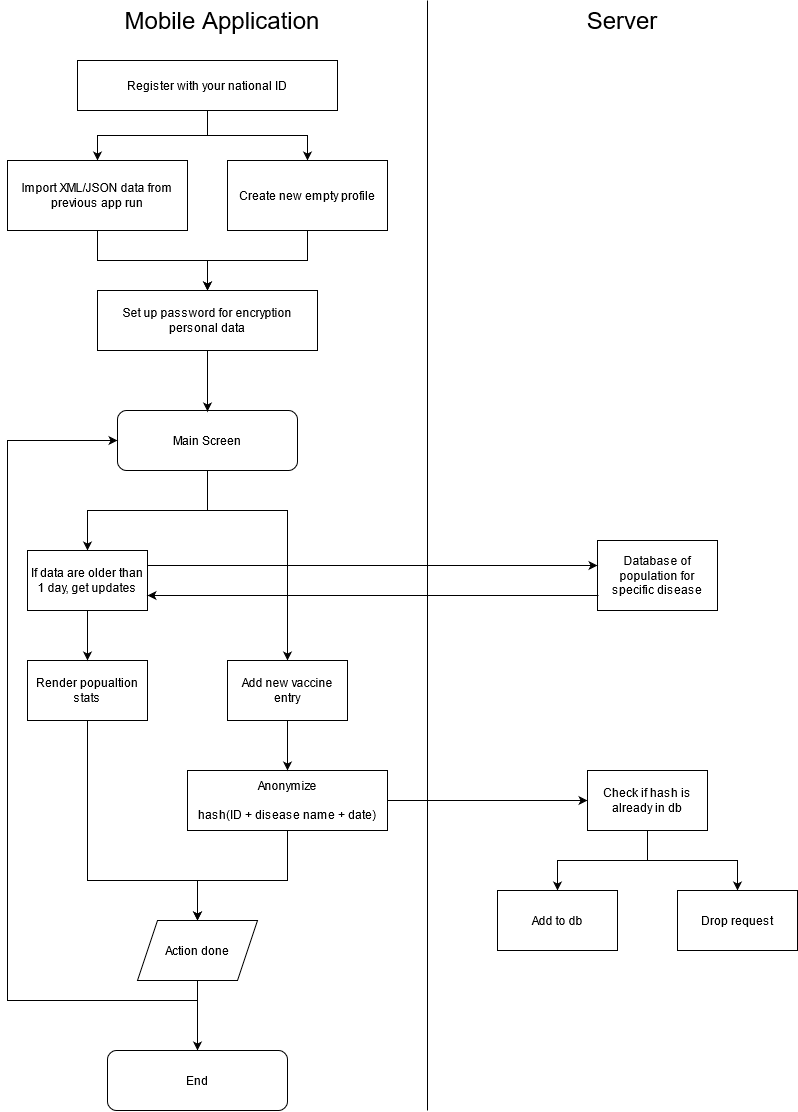

The diagram above was exported from draw.io. Its source (the exported page's mxGraphModel, read from the mxfile embedded in the PNG):
<mxGraphModel dx="1662" dy="791" grid="1" gridSize="10" guides="1" tooltips="1" connect="1" arrows="1" fold="1" page="1" pageScale="1" pageWidth="827" pageHeight="1169" math="0" shadow="0">
  <root>
    <mxCell id="0" />
    <mxCell id="1" parent="0" />
    <mxCell id="ttt_L1Z5Kmwt3eKvS-A9-1" value="" style="endArrow=none;html=1;" edge="1" parent="1">
      <mxGeometry width="50" height="50" relative="1" as="geometry">
        <mxPoint x="440" y="1120" as="sourcePoint" />
        <mxPoint x="440" y="10" as="targetPoint" />
      </mxGeometry>
    </mxCell>
    <mxCell id="ttt_L1Z5Kmwt3eKvS-A9-2" value="&lt;font style=&quot;font-size: 24px&quot;&gt;Mobile Application&lt;br&gt;&lt;/font&gt;" style="text;html=1;strokeColor=none;fillColor=none;align=center;verticalAlign=middle;whiteSpace=wrap;rounded=0;" vertex="1" parent="1">
      <mxGeometry x="100" y="20" width="270" height="20" as="geometry" />
    </mxCell>
    <mxCell id="ttt_L1Z5Kmwt3eKvS-A9-3" value="&lt;font style=&quot;font-size: 24px&quot;&gt;Server&lt;/font&gt;" style="text;html=1;strokeColor=none;fillColor=none;align=center;verticalAlign=middle;whiteSpace=wrap;rounded=0;" vertex="1" parent="1">
      <mxGeometry x="500" y="20" width="270" height="20" as="geometry" />
    </mxCell>
    <mxCell id="ttt_L1Z5Kmwt3eKvS-A9-38" style="edgeStyle=orthogonalEdgeStyle;rounded=0;orthogonalLoop=1;jettySize=auto;html=1;exitX=0.5;exitY=1;exitDx=0;exitDy=0;entryX=0.5;entryY=0;entryDx=0;entryDy=0;" edge="1" parent="1" source="ttt_L1Z5Kmwt3eKvS-A9-4" target="ttt_L1Z5Kmwt3eKvS-A9-6">
      <mxGeometry relative="1" as="geometry" />
    </mxCell>
    <mxCell id="ttt_L1Z5Kmwt3eKvS-A9-39" style="edgeStyle=orthogonalEdgeStyle;rounded=0;orthogonalLoop=1;jettySize=auto;html=1;exitX=0.5;exitY=1;exitDx=0;exitDy=0;entryX=0.5;entryY=0;entryDx=0;entryDy=0;" edge="1" parent="1" source="ttt_L1Z5Kmwt3eKvS-A9-4" target="ttt_L1Z5Kmwt3eKvS-A9-5">
      <mxGeometry relative="1" as="geometry" />
    </mxCell>
    <mxCell id="ttt_L1Z5Kmwt3eKvS-A9-4" value="Register with your national ID" style="rounded=0;whiteSpace=wrap;html=1;" vertex="1" parent="1">
      <mxGeometry x="90" y="70" width="260" height="50" as="geometry" />
    </mxCell>
    <mxCell id="ttt_L1Z5Kmwt3eKvS-A9-41" style="edgeStyle=orthogonalEdgeStyle;rounded=0;orthogonalLoop=1;jettySize=auto;html=1;exitX=0.5;exitY=1;exitDx=0;exitDy=0;" edge="1" parent="1" source="ttt_L1Z5Kmwt3eKvS-A9-5">
      <mxGeometry relative="1" as="geometry">
        <mxPoint x="220" y="300" as="targetPoint" />
      </mxGeometry>
    </mxCell>
    <mxCell id="ttt_L1Z5Kmwt3eKvS-A9-5" value="Import XML/JSON data from previous app run" style="rounded=0;whiteSpace=wrap;html=1;" vertex="1" parent="1">
      <mxGeometry x="20" y="170" width="180" height="70" as="geometry" />
    </mxCell>
    <mxCell id="ttt_L1Z5Kmwt3eKvS-A9-40" style="edgeStyle=orthogonalEdgeStyle;rounded=0;orthogonalLoop=1;jettySize=auto;html=1;exitX=0.5;exitY=1;exitDx=0;exitDy=0;entryX=0.5;entryY=0;entryDx=0;entryDy=0;" edge="1" parent="1" source="ttt_L1Z5Kmwt3eKvS-A9-6" target="ttt_L1Z5Kmwt3eKvS-A9-10">
      <mxGeometry relative="1" as="geometry" />
    </mxCell>
    <mxCell id="ttt_L1Z5Kmwt3eKvS-A9-6" value="Create new empty profile" style="rounded=0;whiteSpace=wrap;html=1;" vertex="1" parent="1">
      <mxGeometry x="240" y="170" width="160" height="70" as="geometry" />
    </mxCell>
    <mxCell id="ttt_L1Z5Kmwt3eKvS-A9-10" value="&lt;div&gt;Set up password for encryption personal data&lt;/div&gt;" style="rounded=0;whiteSpace=wrap;html=1;" vertex="1" parent="1">
      <mxGeometry x="110" y="300" width="220" height="60" as="geometry" />
    </mxCell>
    <mxCell id="ttt_L1Z5Kmwt3eKvS-A9-26" style="edgeStyle=orthogonalEdgeStyle;rounded=0;orthogonalLoop=1;jettySize=auto;html=1;exitX=0.5;exitY=1;exitDx=0;exitDy=0;entryX=0.5;entryY=0;entryDx=0;entryDy=0;" edge="1" parent="1" source="ttt_L1Z5Kmwt3eKvS-A9-14" target="ttt_L1Z5Kmwt3eKvS-A9-18">
      <mxGeometry relative="1" as="geometry">
        <Array as="points">
          <mxPoint x="220" y="520" />
          <mxPoint x="300" y="520" />
        </Array>
      </mxGeometry>
    </mxCell>
    <mxCell id="ttt_L1Z5Kmwt3eKvS-A9-37" style="edgeStyle=orthogonalEdgeStyle;rounded=0;orthogonalLoop=1;jettySize=auto;html=1;exitX=0.5;exitY=1;exitDx=0;exitDy=0;entryX=0.5;entryY=0;entryDx=0;entryDy=0;" edge="1" parent="1" source="ttt_L1Z5Kmwt3eKvS-A9-14" target="ttt_L1Z5Kmwt3eKvS-A9-16">
      <mxGeometry relative="1" as="geometry" />
    </mxCell>
    <mxCell id="ttt_L1Z5Kmwt3eKvS-A9-14" value="Main Screen" style="rounded=1;whiteSpace=wrap;html=1;" vertex="1" parent="1">
      <mxGeometry x="130" y="420" width="180" height="60" as="geometry" />
    </mxCell>
    <mxCell id="ttt_L1Z5Kmwt3eKvS-A9-15" value="" style="endArrow=classic;html=1;exitX=0.5;exitY=1;exitDx=0;exitDy=0;" edge="1" parent="1" source="ttt_L1Z5Kmwt3eKvS-A9-10">
      <mxGeometry width="50" height="50" relative="1" as="geometry">
        <mxPoint x="190" y="410" as="sourcePoint" />
        <mxPoint x="220" y="421" as="targetPoint" />
      </mxGeometry>
    </mxCell>
    <mxCell id="ttt_L1Z5Kmwt3eKvS-A9-16" value="If data are older than 1 day, get updates" style="rounded=0;whiteSpace=wrap;html=1;" vertex="1" parent="1">
      <mxGeometry x="40" y="560" width="120" height="60" as="geometry" />
    </mxCell>
    <mxCell id="ttt_L1Z5Kmwt3eKvS-A9-18" value="&lt;div&gt;Add new vaccine entry&lt;/div&gt;" style="rounded=0;whiteSpace=wrap;html=1;" vertex="1" parent="1">
      <mxGeometry x="240" y="670" width="120" height="60" as="geometry" />
    </mxCell>
    <mxCell id="ttt_L1Z5Kmwt3eKvS-A9-19" value="Database of population for specific disease" style="rounded=0;whiteSpace=wrap;html=1;" vertex="1" parent="1">
      <mxGeometry x="610" y="550" width="120" height="70" as="geometry" />
    </mxCell>
    <mxCell id="ttt_L1Z5Kmwt3eKvS-A9-20" value="" style="endArrow=classic;html=1;exitX=1;exitY=0.25;exitDx=0;exitDy=0;" edge="1" parent="1" source="ttt_L1Z5Kmwt3eKvS-A9-16">
      <mxGeometry width="50" height="50" relative="1" as="geometry">
        <mxPoint x="290" y="540" as="sourcePoint" />
        <mxPoint x="610" y="575" as="targetPoint" />
      </mxGeometry>
    </mxCell>
    <mxCell id="ttt_L1Z5Kmwt3eKvS-A9-21" value="" style="endArrow=classic;html=1;entryX=1;entryY=0.75;entryDx=0;entryDy=0;" edge="1" parent="1" target="ttt_L1Z5Kmwt3eKvS-A9-16">
      <mxGeometry width="50" height="50" relative="1" as="geometry">
        <mxPoint x="611" y="605" as="sourcePoint" />
        <mxPoint x="160" y="610" as="targetPoint" />
      </mxGeometry>
    </mxCell>
    <mxCell id="ttt_L1Z5Kmwt3eKvS-A9-44" style="edgeStyle=orthogonalEdgeStyle;rounded=0;orthogonalLoop=1;jettySize=auto;html=1;exitX=0.5;exitY=1;exitDx=0;exitDy=0;" edge="1" parent="1" source="ttt_L1Z5Kmwt3eKvS-A9-23">
      <mxGeometry relative="1" as="geometry">
        <mxPoint x="210" y="930" as="targetPoint" />
        <Array as="points">
          <mxPoint x="100" y="890" />
          <mxPoint x="210" y="890" />
        </Array>
      </mxGeometry>
    </mxCell>
    <mxCell id="ttt_L1Z5Kmwt3eKvS-A9-23" value="Render popualtion stats" style="rounded=0;whiteSpace=wrap;html=1;" vertex="1" parent="1">
      <mxGeometry x="40" y="670" width="120" height="60" as="geometry" />
    </mxCell>
    <mxCell id="ttt_L1Z5Kmwt3eKvS-A9-24" value="" style="endArrow=classic;html=1;entryX=0.5;entryY=0;entryDx=0;entryDy=0;exitX=0.5;exitY=1;exitDx=0;exitDy=0;" edge="1" parent="1" source="ttt_L1Z5Kmwt3eKvS-A9-16" target="ttt_L1Z5Kmwt3eKvS-A9-23">
      <mxGeometry width="50" height="50" relative="1" as="geometry">
        <mxPoint x="50" y="670" as="sourcePoint" />
        <mxPoint x="100" y="620" as="targetPoint" />
      </mxGeometry>
    </mxCell>
    <mxCell id="ttt_L1Z5Kmwt3eKvS-A9-34" style="edgeStyle=orthogonalEdgeStyle;rounded=0;orthogonalLoop=1;jettySize=auto;html=1;exitX=1;exitY=0.5;exitDx=0;exitDy=0;entryX=0;entryY=0.5;entryDx=0;entryDy=0;" edge="1" parent="1" source="ttt_L1Z5Kmwt3eKvS-A9-27" target="ttt_L1Z5Kmwt3eKvS-A9-30">
      <mxGeometry relative="1" as="geometry" />
    </mxCell>
    <mxCell id="ttt_L1Z5Kmwt3eKvS-A9-43" style="edgeStyle=orthogonalEdgeStyle;rounded=0;orthogonalLoop=1;jettySize=auto;html=1;exitX=0.5;exitY=1;exitDx=0;exitDy=0;entryX=0.5;entryY=0;entryDx=0;entryDy=0;" edge="1" parent="1" source="ttt_L1Z5Kmwt3eKvS-A9-27" target="ttt_L1Z5Kmwt3eKvS-A9-42">
      <mxGeometry relative="1" as="geometry">
        <Array as="points">
          <mxPoint x="300" y="890" />
          <mxPoint x="210" y="890" />
        </Array>
      </mxGeometry>
    </mxCell>
    <mxCell id="ttt_L1Z5Kmwt3eKvS-A9-27" value="&lt;div&gt;Anonymize&lt;/div&gt;&lt;div&gt;&lt;br&gt;&lt;/div&gt;&lt;div&gt;hash(ID + disease name + date)&lt;br&gt;&lt;/div&gt;" style="rounded=0;whiteSpace=wrap;html=1;" vertex="1" parent="1">
      <mxGeometry x="200" y="780" width="200" height="60" as="geometry" />
    </mxCell>
    <mxCell id="ttt_L1Z5Kmwt3eKvS-A9-28" value="" style="endArrow=classic;html=1;entryX=0.5;entryY=0;entryDx=0;entryDy=0;exitX=0.5;exitY=1;exitDx=0;exitDy=0;" edge="1" parent="1" source="ttt_L1Z5Kmwt3eKvS-A9-18" target="ttt_L1Z5Kmwt3eKvS-A9-27">
      <mxGeometry width="50" height="50" relative="1" as="geometry">
        <mxPoint x="250" y="780" as="sourcePoint" />
        <mxPoint x="300" y="730" as="targetPoint" />
      </mxGeometry>
    </mxCell>
    <mxCell id="ttt_L1Z5Kmwt3eKvS-A9-35" style="edgeStyle=orthogonalEdgeStyle;rounded=0;orthogonalLoop=1;jettySize=auto;html=1;exitX=0.5;exitY=1;exitDx=0;exitDy=0;entryX=0.5;entryY=0;entryDx=0;entryDy=0;" edge="1" parent="1" source="ttt_L1Z5Kmwt3eKvS-A9-30" target="ttt_L1Z5Kmwt3eKvS-A9-33">
      <mxGeometry relative="1" as="geometry" />
    </mxCell>
    <mxCell id="ttt_L1Z5Kmwt3eKvS-A9-36" style="edgeStyle=orthogonalEdgeStyle;rounded=0;orthogonalLoop=1;jettySize=auto;html=1;exitX=0.5;exitY=1;exitDx=0;exitDy=0;entryX=0.5;entryY=0;entryDx=0;entryDy=0;" edge="1" parent="1" source="ttt_L1Z5Kmwt3eKvS-A9-30" target="ttt_L1Z5Kmwt3eKvS-A9-32">
      <mxGeometry relative="1" as="geometry" />
    </mxCell>
    <mxCell id="ttt_L1Z5Kmwt3eKvS-A9-30" value="Check if hash is already in db" style="rounded=0;whiteSpace=wrap;html=1;" vertex="1" parent="1">
      <mxGeometry x="600" y="780" width="120" height="60" as="geometry" />
    </mxCell>
    <mxCell id="ttt_L1Z5Kmwt3eKvS-A9-32" value="&lt;div&gt;Add to db&lt;/div&gt;" style="rounded=0;whiteSpace=wrap;html=1;" vertex="1" parent="1">
      <mxGeometry x="510" y="900" width="120" height="60" as="geometry" />
    </mxCell>
    <mxCell id="ttt_L1Z5Kmwt3eKvS-A9-33" value="&lt;div&gt;Drop request&lt;/div&gt;" style="rounded=0;whiteSpace=wrap;html=1;" vertex="1" parent="1">
      <mxGeometry x="690" y="900" width="120" height="60" as="geometry" />
    </mxCell>
    <mxCell id="ttt_L1Z5Kmwt3eKvS-A9-45" style="edgeStyle=orthogonalEdgeStyle;rounded=0;orthogonalLoop=1;jettySize=auto;html=1;exitX=0.5;exitY=1;exitDx=0;exitDy=0;entryX=0;entryY=0.5;entryDx=0;entryDy=0;" edge="1" parent="1" source="ttt_L1Z5Kmwt3eKvS-A9-42" target="ttt_L1Z5Kmwt3eKvS-A9-14">
      <mxGeometry relative="1" as="geometry">
        <Array as="points">
          <mxPoint x="210" y="1010" />
          <mxPoint x="20" y="1010" />
          <mxPoint x="20" y="450" />
        </Array>
      </mxGeometry>
    </mxCell>
    <mxCell id="ttt_L1Z5Kmwt3eKvS-A9-47" style="edgeStyle=orthogonalEdgeStyle;rounded=0;orthogonalLoop=1;jettySize=auto;html=1;exitX=0.5;exitY=1;exitDx=0;exitDy=0;" edge="1" parent="1" source="ttt_L1Z5Kmwt3eKvS-A9-42" target="ttt_L1Z5Kmwt3eKvS-A9-46">
      <mxGeometry relative="1" as="geometry" />
    </mxCell>
    <mxCell id="ttt_L1Z5Kmwt3eKvS-A9-42" value="Action done" style="shape=parallelogram;perimeter=parallelogramPerimeter;whiteSpace=wrap;html=1;fixedSize=1;" vertex="1" parent="1">
      <mxGeometry x="150" y="930" width="120" height="60" as="geometry" />
    </mxCell>
    <mxCell id="ttt_L1Z5Kmwt3eKvS-A9-46" value="End" style="rounded=1;whiteSpace=wrap;html=1;" vertex="1" parent="1">
      <mxGeometry x="120" y="1060" width="180" height="60" as="geometry" />
    </mxCell>
  </root>
</mxGraphModel>